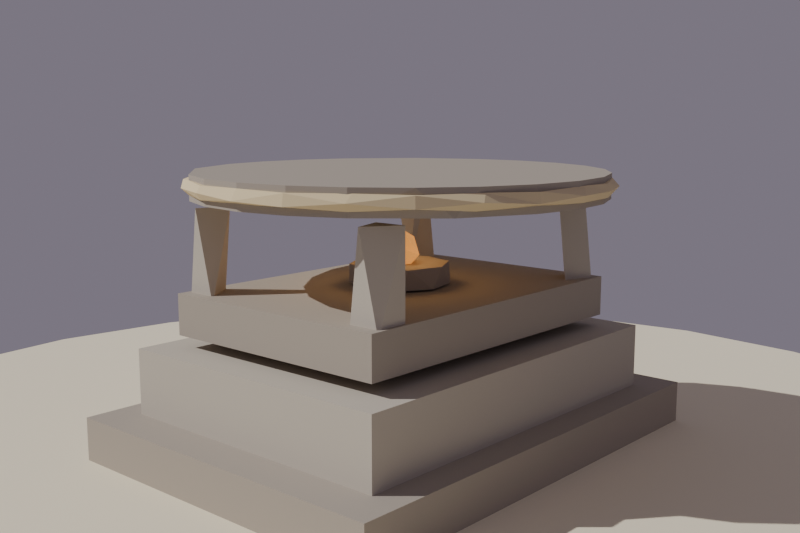 # Source: altar_ritual_lowpoly_baja.blend  (saved by Blender 4.2.68; exported with 4.5.12 LTS)
import bpy
from mathutils import Matrix  # noqa: F401  (used for matrix-valued properties, if any)

bpy.ops.wm.read_factory_settings(use_empty=True)
scene = bpy.context.scene
scene.name = 'Scene'

# ---- collections
col_collection = bpy.data.collections.new('Collection'); scene.collection.children.link(col_collection)

# ---- materials (node trees are filled in below, after node groups)
mat_mat_piedra_altar_osc = bpy.data.materials.new('MAT_Piedra_Altar_Osc')
mat_mat_piedra_altar = bpy.data.materials.new('MAT_Piedra_Altar')
mat_mat_talla_altar = bpy.data.materials.new('MAT_Talla_Altar')
mat_mat_brasa_altar = bpy.data.materials.new('MAT_Brasa_Altar')
mat_mat_arena_isla = bpy.data.materials.new('MAT_Arena_Isla')

# ---- material node trees
mat_mat_piedra_altar_osc.use_nodes = True; mat_mat_piedra_altar_osc.node_tree.nodes.clear()
_N = mat_mat_piedra_altar_osc.node_tree.nodes; _L = mat_mat_piedra_altar_osc.node_tree.links
n0 = _N.new('ShaderNodeBsdfPrincipled'); n0.name = 'Principled BSDF'; n0.location = (10, 300)
n0.inputs[0].default_value = (0.42, 0.37, 0.31, 1.0)
n0.inputs[2].default_value = 0.95
n0.inputs[13].default_value = 0.1
n1 = _N.new('ShaderNodeOutputMaterial'); n1.name = 'Material Output'; n1.location = (300, 300)
_L.new(n0.outputs[0], n1.inputs[0])
n1.is_active_output = True
mat_mat_piedra_altar.use_nodes = True; mat_mat_piedra_altar.node_tree.nodes.clear()
_N = mat_mat_piedra_altar.node_tree.nodes; _L = mat_mat_piedra_altar.node_tree.links
n0 = _N.new('ShaderNodeBsdfPrincipled'); n0.name = 'Principled BSDF'; n0.location = (10, 300)
n0.inputs[0].default_value = (0.55, 0.5, 0.42, 1.0)
n0.inputs[2].default_value = 0.94
n0.inputs[13].default_value = 0.1
n1 = _N.new('ShaderNodeOutputMaterial'); n1.name = 'Material Output'; n1.location = (300, 300)
_L.new(n0.outputs[0], n1.inputs[0])
n1.is_active_output = True
mat_mat_talla_altar.use_nodes = True; mat_mat_talla_altar.node_tree.nodes.clear()
_N = mat_mat_talla_altar.node_tree.nodes; _L = mat_mat_talla_altar.node_tree.links
n0 = _N.new('ShaderNodeBsdfPrincipled'); n0.name = 'Principled BSDF'; n0.location = (10, 300)
n0.inputs[0].default_value = (0.8, 0.66, 0.4, 1.0)
n0.inputs[2].default_value = 0.78
n0.inputs[13].default_value = 0.1
n1 = _N.new('ShaderNodeOutputMaterial'); n1.name = 'Material Output'; n1.location = (300, 300)
_L.new(n0.outputs[0], n1.inputs[0])
n1.is_active_output = True
mat_mat_brasa_altar.use_nodes = True; mat_mat_brasa_altar.node_tree.nodes.clear()
_N = mat_mat_brasa_altar.node_tree.nodes; _L = mat_mat_brasa_altar.node_tree.links
n0 = _N.new('ShaderNodeBsdfPrincipled'); n0.name = 'Principled BSDF'; n0.location = (10, 300)
n0.inputs[0].default_value = (1.0, 0.45, 0.1, 1.0)
n0.inputs[2].default_value = 0.4
n0.inputs[13].default_value = 0.1
n0.inputs[27].default_value = (1.0, 0.45, 0.1, 1.0)
n0.inputs[28].default_value = 0.6
n1 = _N.new('ShaderNodeOutputMaterial'); n1.name = 'Material Output'; n1.location = (300, 300)
_L.new(n0.outputs[0], n1.inputs[0])
n1.is_active_output = True
mat_mat_arena_isla.use_nodes = True; mat_mat_arena_isla.node_tree.nodes.clear()
_N = mat_mat_arena_isla.node_tree.nodes; _L = mat_mat_arena_isla.node_tree.links
n0 = _N.new('ShaderNodeBsdfPrincipled'); n0.name = 'Principled BSDF'; n0.location = (10, 300)
n0.inputs[0].default_value = (0.92, 0.84, 0.63, 1.0)
n0.inputs[2].default_value = 1.0
n0.inputs[13].default_value = 0.1
n1 = _N.new('ShaderNodeOutputMaterial'); n1.name = 'Material Output'; n1.location = (300, 300)
_L.new(n0.outputs[0], n1.inputs[0])
n1.is_active_output = True

# ---- world
world_mundo = bpy.data.worlds.new('Mundo'); scene.world = world_mundo
world_mundo.use_nodes = True; world_mundo.node_tree.nodes.clear()
_N = world_mundo.node_tree.nodes; _L = world_mundo.node_tree.links
n0 = _N.new('ShaderNodeBackground'); n0.name = 'Background'; n0.location = (10, 300)
n0.inputs[0].default_value = (0.45, 0.4, 0.5, 1.0)
n0.inputs[1].default_value = 0.45
n1 = _N.new('ShaderNodeOutputWorld'); n1.name = 'World Output'; n1.location = (300, 300)
_L.new(n0.outputs[0], n1.inputs[0])
n1.is_active_output = True

# ---- cameras
cam_camera = bpy.data.cameras.new('Camera')
cam_camera.lens = 45.0

# ---- lights
light_sol = bpy.data.lights.new('SOL', 'SUN')
light_sol.energy = 3.0
light_brasa = bpy.data.lights.new('BRASA', 'POINT')
light_brasa.color = (1.0, 0.55, 0.2)
light_brasa.energy = 1.5
light_brasa.shadow_soft_size = 0.1

# ---- meshes
me_sm_altar_m_piedra_altar_osc_001 = bpy.data.meshes.new('SM_Altar_M_Piedra_Altar_Osc.001')
me_sm_altar_m_piedra_altar_osc_001.from_pydata([(-0.6, -0.45, 0.045), (-0.6, -0.45, 0.165), (-0.6, 0.45, 0.045), (-0.6, 0.45, 0.165), (0.6, -0.45, 0.045), (0.6, -0.45, 0.165), (0.6, 0.45, 0.045), (0.6, 0.45, 0.165), (-0.43, -0.31, 0.355), (-0.43, -0.31, 0.455), (-0.43, 0.31, 0.355), (-0.43, 0.31, 0.455), (0.43, -0.31, 0.355), (0.43, -0.31, 0.455), (0.43, 0.31, 0.355), (0.43, 0.31, 0.455), (0.0, 0.5, 0.675), (0.0, 0.5, 0.735), (0.1294, 0.483, 0.675), (0.1294, 0.483, 0.735), (0.25, 0.433, 0.735), (0.2972, 0.4068, 0.675), (0.3536, 0.3536, 0.735), (0.433, 0.25, 0.675), (0.433, 0.25, 0.735), (0.483, 0.1294, 0.675), (0.483, 0.1294, 0.735), (0.5, 0.0, 0.675), (0.5, 0.0, 0.735), (0.483, -0.1294, 0.675), (0.483, -0.1294, 0.735), (0.433, -0.25, 0.675), (0.433, -0.25, 0.735), (0.3536, -0.3536, 0.675), (0.2972, -0.4068, 0.735), (0.25, -0.433, 0.675), (0.1294, -0.483, 0.675), (0.1294, -0.483, 0.735), (0.0, -0.5, 0.675), (0.0, -0.5, 0.735), (-0.1294, -0.483, 0.675), (-0.1294, -0.483, 0.735), (-0.25, -0.433, 0.735), (-0.2972, -0.4068, 0.675), (-0.4068, -0.2972, 0.735), (-0.433, -0.25, 0.675), (-0.483, -0.1294, 0.675), (-0.483, -0.1294, 0.735), (-0.5, 0.0, 0.675), (-0.5, 0.0, 0.735), (-0.483, 0.1294, 0.675), (-0.483, 0.1294, 0.735), (-0.433, 0.25, 0.735), (-0.4068, 0.2972, 0.675), (-0.3536, 0.3536, 0.735), (-0.25, 0.433, 0.675), (-0.25, 0.433, 0.735), (-0.1294, 0.483, 0.675), (-0.1294, 0.483, 0.735), (-0.01554, 0.1203, 0.51), (0.01554, 0.1203, 0.46), (0.07667, 0.09698, 0.51), (0.09698, 0.07667, 0.46), (0.1203, 0.01554, 0.51), (0.1203, -0.01554, 0.46), (0.09698, -0.07667, 0.51), (0.07667, -0.09698, 0.46), (0.01554, -0.1203, 0.51), (-0.01554, -0.1203, 0.46), (-0.07667, -0.09698, 0.51), (-0.09698, -0.07667, 0.46), (-0.1203, -0.01554, 0.51), (-0.1203, 0.01554, 0.46), (-0.09698, 0.07667, 0.51), (-0.07667, 0.09698, 0.46)], [], [(2, 0, 1, 3), (34, 35, 33), (44, 45, 43), (61, 62, 60), (63, 64, 62), (65, 66, 64), (67, 68, 66), (69, 70, 68), (71, 72, 70), (73, 74, 72), (59, 60, 74), (6, 2, 3, 7), (4, 6, 7, 5), (0, 4, 5, 1), (0, 2, 6, 4), (5, 7, 3, 1), (10, 8, 9, 11), (14, 10, 11, 15), (12, 14, 15, 13), (8, 12, 13, 9), (8, 10, 14, 12), (13, 15, 11, 9), (18, 16, 17, 19), (21, 18, 19, 20), (23, 21, 22, 24), (20, 22, 21), (25, 23, 24, 26), (27, 25, 26, 28), (29, 27, 28, 30), (31, 29, 30, 32), (33, 31, 32, 34), (36, 35, 34, 37), (38, 36, 37, 39), (40, 38, 39, 41), (43, 40, 41, 42), (46, 45, 44, 47), (42, 44, 43), (48, 46, 47, 49), (50, 48, 49, 51), (53, 50, 51, 52), (55, 53, 54, 56), (52, 54, 53), (57, 55, 56, 58), (34, 32, 30, 28, 26, 24, 22, 20, 19, 17, 58, 56, 54, 52, 51, 49, 47, 44, 42, 41, 39, 37), (16, 57, 58, 17), (43, 45, 46, 48, 50, 53, 55, 57, 16, 18, 21, 23, 25, 27, 29, 31, 33, 35, 36, 38, 40), (65, 63, 61, 59, 73, 71, 69, 67), (59, 61, 60), (61, 63, 62), (63, 65, 64), (65, 67, 66), (67, 69, 68), (69, 71, 70), (71, 73, 72), (72, 74, 60, 62, 64, 66, 68, 70), (73, 59, 74)])
me_sm_altar_m_piedra_altar_osc_001.materials.append(mat_mat_piedra_altar_osc)
me_sm_altar_m_piedra_altar_osc_001.update()
me_sm_altar_m_piedra_altar_001 = bpy.data.meshes.new('SM_Altar_M_Piedra_Altar.001')
me_sm_altar_m_piedra_altar_001.from_pydata([(-0.5, -0.375, 0.165), (-0.5, -0.375, 0.325), (-0.5, 0.375, 0.165), (-0.5, 0.375, 0.325), (0.5, -0.375, 0.165), (0.5, -0.375, 0.325), (0.5, 0.375, 0.165), (0.5, 0.375, 0.325), (-0.4, -0.3, 0.435), (-0.4, -0.2467, 0.655), (-0.4, -0.22, 0.435), (-0.32, -0.2467, 0.435), (-0.32, -0.3, 0.655), (-0.32, -0.22, 0.655), (-0.4, 0.22, 0.435), (-0.4, 0.2733, 0.655), (-0.4, 0.3, 0.435), (-0.32, 0.2733, 0.435), (-0.32, 0.2467, 0.655), (0.32, -0.2467, 0.655), (0.32, -0.2733, 0.435), (0.4, -0.3, 0.435), (0.4, -0.22, 0.435), (0.4, -0.2733, 0.655), (0.32, 0.22, 0.435), (0.32, 0.22, 0.655), (0.32, 0.3, 0.435), (0.32, 0.3, 0.655), (0.4, 0.22, 0.435), (0.4, 0.3, 0.435), (0.4, 0.2467, 0.655)], [], [(9, 10, 8), (11, 8, 10), (9, 12, 13), (15, 16, 14), (17, 14, 16), (23, 21, 22), (30, 28, 29), (6, 2, 3, 7), (4, 6, 7, 5), (0, 4, 5, 1), (0, 2, 6, 4), (5, 7, 3, 1), (11, 10, 9, 13), (8, 11, 12, 9), (13, 12, 11), (17, 16, 15, 18), (14, 17, 18, 15), (22, 20, 19, 23), (20, 21, 23, 19), (2, 0, 1, 3), (26, 24, 25, 27), (22, 21, 20), (29, 26, 27, 30), (24, 28, 30, 25), (24, 26, 29, 28), (27, 25, 30)])
me_sm_altar_m_piedra_altar_001.materials.append(mat_mat_piedra_altar)
me_sm_altar_m_piedra_altar_001.update()
me_sm_altar_m_talla_altar_001 = bpy.data.meshes.new('SM_Altar_M_Talla_Altar.001')
me_sm_altar_m_talla_altar_001.from_pydata([(0.5172, 4.015e-08, 0.6979), (0.5, 4.306e-08, 0.7228), (0.482, 0.0, 0.705), (0.491, 0.0, 0.6894), (0.4917, 0.1317, 0.7206), (0.4743, 0.1271, 0.7206), (0.4685, 0.1201, 0.6971), (0.4972, 0.1332, 0.6936), (0.4486, 0.259, 0.705), (0.4271, 0.2576, 0.7231), (0.4174, 0.241, 0.705), (0.433, 0.25, 0.6872), (0.3599, 0.3599, 0.7206), (0.3472, 0.3472, 0.7206), (0.343, 0.343, 0.6946), (0.3642, 0.3642, 0.6946), (0.259, 0.4486, 0.705), (0.2424, 0.4389, 0.7231), (0.241, 0.4174, 0.705), (0.2589, 0.4293, 0.6869), (0.1317, 0.4917, 0.7206), (0.1255, 0.4685, 0.7154), (0.1271, 0.4743, 0.6894), (0.1387, 0.4974, 0.6971), (3.911e-08, 0.518, 0.705), (-0.01869, 0.5, 0.7234), (0.005225, 0.4836, 0.6971), (3.843e-08, 0.509, 0.6894), (-0.1341, 0.5003, 0.705), (-0.1317, 0.4917, 0.7206), (-0.1271, 0.4743, 0.7206), (-0.1255, 0.4685, 0.6946), (-0.1317, 0.4917, 0.6894), (-0.259, 0.4486, 0.705), (-0.2589, 0.4293, 0.7231), (-0.241, 0.4174, 0.705), (-0.2338, 0.4424, 0.6866), (-0.3663, 0.3663, 0.705), (-0.3668, 0.3403, 0.7234), (-0.3408, 0.3408, 0.705), (-0.3403, 0.3668, 0.6866), (-0.446, 0.2575, 0.7154), (-0.4252, 0.2455, 0.7206), (-0.4174, 0.241, 0.705), (-0.4252, 0.2455, 0.6894), (-0.4408, 0.2545, 0.6894), (-0.5003, 0.1341, 0.705), (-0.4878, 0.1114, 0.7234), (-0.4656, 0.1248, 0.705), (-0.4793, 0.1383, 0.6869), (-0.518, 4.528e-08, 0.705), (-0.509, 4.45e-08, 0.7206), (-0.4836, -0.005225, 0.7129), (-0.5, 0.01869, 0.6866), (-0.5003, -0.1341, 0.705), (-0.4817, -0.139, 0.7231), (-0.4656, -0.1248, 0.705), (-0.4867, -0.1205, 0.6869), (-0.4486, -0.259, 0.705), (-0.4237, -0.2662, 0.7234), (-0.4174, -0.241, 0.705), (-0.4252, -0.2455, 0.6894), (-0.4408, -0.2545, 0.6894), (-0.3615, -0.3688, 0.7129), (-0.3472, -0.3472, 0.7206), (-0.343, -0.343, 0.6946), (-0.3599, -0.3599, 0.6894), (-0.2545, -0.4408, 0.7206), (-0.241, -0.4174, 0.705), (-0.2455, -0.4252, 0.6894), (-0.2577, -0.4464, 0.696), (-0.1333, -0.4974, 0.7154), (-0.1888, -0.4558, 0.7205), (-0.1302, -0.4658, 0.6971), (-0.1317, -0.4917, 0.6894), (3.911e-08, -0.518, 0.705), (0.01869, -0.5, 0.7234), (3.639e-08, -0.482, 0.705), (-0.009559, -0.4987, 0.6869), (0.1475, -0.4781, 0.7234), (0.1248, -0.4656, 0.705), (0.1271, -0.4743, 0.6894), (0.1286, -0.5002, 0.6971), (0.259, -0.4486, 0.705), (0.2662, -0.4237, 0.7234), (0.241, -0.4174, 0.705), (0.2424, -0.4389, 0.6869), (0.3642, -0.3642, 0.7154), (0.3472, -0.3472, 0.7206), (0.343, -0.343, 0.6946), (0.3599, -0.3599, 0.6894), (0.4486, -0.259, 0.705), (0.4389, -0.2424, 0.7231), (0.4174, -0.241, 0.705), (0.4271, -0.2576, 0.6869), (0.5003, -0.1341, 0.705), (0.4917, -0.1317, 0.7206), (0.4743, -0.1271, 0.7206), (0.4685, -0.1255, 0.6946), (0.4917, -0.1317, 0.6894)], [], [(6, 3, 2), (4, 1, 0, 7), (9, 5, 4), (11, 7, 6), (10, 14, 11), (15, 8, 11), (17, 13, 12), (19, 15, 14), (21, 18, 17), (23, 16, 19), (25, 21, 20), (26, 22, 21), (34, 30, 29), (36, 32, 31), (41, 38, 37), (47, 42, 41), (49, 45, 44), (52, 48, 47), (51, 55, 52), (63, 59, 58), (60, 65, 61), (70, 63, 66), (71, 67, 70), (71, 72, 67), (73, 69, 68), (76, 72, 71), (78, 74, 73), (82, 75, 78), (81, 86, 82), (87, 84, 83), (85, 89, 86), (87, 92, 88), (94, 90, 89), (98, 94, 93), (96, 1, 97), (0, 95, 99), (2, 1, 5, 6), (4, 5, 1), (7, 0, 3, 6), (4, 7, 8, 9), (6, 5, 9, 10), (12, 9, 8, 15), (10, 11, 6), (7, 11, 8), (10, 9, 13, 14), (12, 13, 9), (12, 15, 16, 17), (14, 15, 11), (18, 14, 13, 17), (17, 16, 23, 20), (18, 19, 14), (19, 16, 15), (22, 19, 18, 21), (20, 21, 17), (20, 23, 24, 25), (22, 23, 19), (27, 23, 22, 26), (25, 26, 21), (25, 24, 28, 29), (27, 24, 23), (26, 25, 30, 31), (29, 30, 25), (27, 26, 31, 32), (24, 27, 32, 28), (29, 28, 33, 34), (35, 31, 30, 34), (28, 32, 36, 33), (35, 36, 31), (34, 33, 37, 38), (35, 34, 38, 39), (36, 35, 39, 40), (33, 36, 40, 37), (39, 38, 42, 43), (41, 42, 38), (40, 39, 43, 44), (37, 40, 45, 41), (44, 45, 40), (43, 42, 47, 48), (46, 47, 41), (44, 43, 48, 49), (46, 41, 45, 49), (47, 46, 50, 51), (49, 48, 52, 53), (51, 52, 47), (46, 49, 53, 50), (51, 50, 54, 55), (53, 52, 56, 57), (52, 55, 56), (50, 53, 57, 54), (55, 54, 58, 59), (56, 55, 59, 60), (61, 57, 56, 60), (54, 57, 62, 58), (61, 62, 57), (60, 59, 64, 65), (59, 63, 64), (62, 61, 65, 66), (58, 62, 66, 63), (64, 63, 67, 72), (63, 70, 67), (68, 65, 64, 72), (66, 65, 69, 70), (68, 69, 65), (74, 70, 69, 73), (72, 73, 68), (73, 72, 76, 77), (74, 71, 70), (75, 76, 71), (75, 71, 74, 78), (77, 78, 73), (76, 75, 82, 79), (77, 76, 79, 80), (78, 77, 80, 81), (79, 82, 83, 84), (81, 82, 78), (80, 79, 84, 85), (81, 80, 85, 86), (85, 84, 88, 89), (86, 83, 82), (84, 87, 88), (83, 86, 90, 87), (89, 90, 86), (93, 89, 88, 92), (91, 92, 87), (91, 87, 90, 94), (93, 94, 89), (92, 91, 95, 96), (93, 92, 97, 98), (92, 96, 97), (91, 94, 99, 95), (98, 99, 94), (96, 95, 0, 1), (2, 98, 97, 1), (99, 98, 3, 0), (2, 3, 98)])
me_sm_altar_m_talla_altar_001.materials.append(mat_mat_talla_altar)
me_sm_altar_m_talla_altar_001.update()
me_sm_altar_m_brasa_altar_001 = bpy.data.meshes.new('SM_Altar_M_Brasa_Altar.001')
me_sm_altar_m_brasa_altar_001.from_pydata([(0.0, 0.0, 0.475), (-0.01658, -0.05104, 0.5082), (-0.05367, 0.0, 0.5082), (1.204e-10, 0.06346, 0.535), (0.05398, 6.164e-10, 0.5016), (0.01658, -0.05104, 0.5618), (-0.05398, -6.164e-10, 0.5684), (0.05367, 0.0, 0.5618), (0.0, 0.0, 0.595)], [], [(0, 4, 1), (0, 1, 2), (0, 2, 3), (0, 3, 4), (1, 4, 5), (2, 1, 6), (3, 2, 6), (4, 7, 5), (1, 5, 6), (4, 3, 7), (5, 7, 8), (6, 5, 8), (3, 6, 8), (7, 3, 8)])
me_sm_altar_m_brasa_altar_001.materials.append(mat_mat_brasa_altar)
me_sm_altar_m_brasa_altar_001.update()
me_cylinder = bpy.data.meshes.new('Cylinder')
me_cylinder.from_pydata([(0.0, 1.6, -0.12), (0.0, 1.6, 0.12), (0.4141, 1.545, -0.12), (0.4141, 1.545, 0.12), (0.8, 1.386, -0.12), (0.8, 1.386, 0.12), (1.131, 1.131, -0.12), (1.131, 1.131, 0.12), (1.386, 0.8, -0.12), (1.386, 0.8, 0.12), (1.545, 0.4141, -0.12), (1.545, 0.4141, 0.12), (1.6, 0.0, -0.12), (1.6, 0.0, 0.12), (1.545, -0.4141, -0.12), (1.545, -0.4141, 0.12), (1.386, -0.8, -0.12), (1.386, -0.8, 0.12), (1.131, -1.131, -0.12), (1.131, -1.131, 0.12), (0.8, -1.386, -0.12), (0.8, -1.386, 0.12), (0.4141, -1.545, -0.12), (0.4141, -1.545, 0.12), (0.0, -1.6, -0.12), (0.0, -1.6, 0.12), (-0.4141, -1.545, -0.12), (-0.4141, -1.545, 0.12), (-0.8, -1.386, -0.12), (-0.8, -1.386, 0.12), (-1.131, -1.131, -0.12), (-1.131, -1.131, 0.12), (-1.386, -0.8, -0.12), (-1.386, -0.8, 0.12), (-1.545, -0.4141, -0.12), (-1.545, -0.4141, 0.12), (-1.6, 0.0, -0.12), (-1.6, 0.0, 0.12), (-1.545, 0.4141, -0.12), (-1.545, 0.4141, 0.12), (-1.386, 0.8, -0.12), (-1.386, 0.8, 0.12), (-1.131, 1.131, -0.12), (-1.131, 1.131, 0.12), (-0.8, 1.386, -0.12), (-0.8, 1.386, 0.12), (-0.4141, 1.545, -0.12), (-0.4141, 1.545, 0.12)], [], [(0, 1, 3, 2), (2, 3, 5, 4), (4, 5, 7, 6), (6, 7, 9, 8), (8, 9, 11, 10), (10, 11, 13, 12), (12, 13, 15, 14), (14, 15, 17, 16), (16, 17, 19, 18), (18, 19, 21, 20), (20, 21, 23, 22), (22, 23, 25, 24), (24, 25, 27, 26), (26, 27, 29, 28), (28, 29, 31, 30), (30, 31, 33, 32), (32, 33, 35, 34), (34, 35, 37, 36), (36, 37, 39, 38), (38, 39, 41, 40), (40, 41, 43, 42), (42, 43, 45, 44), (3, 1, 47, 45, 43, 41, 39, 37, 35, 33, 31, 29, 27, 25, 23, 21, 19, 17, 15, 13, 11, 9, 7, 5), (44, 45, 47, 46), (46, 47, 1, 0), (0, 2, 4, 6, 8, 10, 12, 14, 16, 18, 20, 22, 24, 26, 28, 30, 32, 34, 36, 38, 40, 42, 44, 46)])
_uv = me_cylinder.uv_layers.new(name='UVMap')
_uv.uv.foreach_set('vector', [1.0, 0.5, 1.0, 1.0, 0.9583, 1.0, 0.9583, 0.5, 0.9583, 0.5, 0.9583, 1.0, 0.9167, 1.0, 0.9167, 0.5, 0.9167, 0.5, 0.9167, 1.0, 0.875, 1.0, 0.875, 0.5, 0.875, 0.5, 0.875, 1.0, 0.8333, 1.0, 0.8333, 0.5, 0.8333, 0.5, 0.8333, 1.0, 0.7917, 1.0, 0.7917, 0.5, 0.7917, 0.5, 0.7917, 1.0, 0.75, 1.0, 0.75, 0.5, 0.75, 0.5, 0.75, 1.0, 0.7083, 1.0, 0.7083, 0.5, 0.7083, 0.5, 0.7083, 1.0, 0.6667, 1.0, 0.6667, 0.5, 0.6667, 0.5, 0.6667, 1.0, 0.625, 1.0, 0.625, 0.5, 0.625, 0.5, 0.625, 1.0, 0.5833, 1.0, 0.5833, 0.5, 0.5833, 0.5, 0.5833, 1.0, 0.5417, 1.0, 0.5417, 0.5, 0.5417, 0.5, 0.5417, 1.0, 0.5, 1.0, 0.5, 0.5, 0.5, 0.5, 0.5, 1.0, 0.4583, 1.0, 0.4583, 0.5, 0.4583, 0.5, 0.4583, 1.0, 0.4167, 1.0, 0.4167, 0.5, 0.4167, 0.5, 0.4167, 1.0, 0.375, 1.0, 0.375, 0.5, 0.375, 0.5, 0.375, 1.0, 0.3333, 1.0, 0.3333, 0.5, 0.3333, 0.5, 0.3333, 1.0, 0.2917, 1.0, 0.2917, 0.5, 0.2917, 0.5, 0.2917, 1.0, 0.25, 1.0, 0.25, 0.5, 0.25, 0.5, 0.25, 1.0, 0.2083, 1.0, 0.2083, 0.5, 0.2083, 0.5, 0.2083, 1.0, 0.1667, 1.0, 0.1667, 0.5, 0.1667, 0.5, 0.1667, 1.0, 0.125, 1.0, 0.125, 0.5, 0.125, 0.5, 0.125, 1.0, 0.08333, 1.0, 0.08333, 0.5, 0.3121, 0.4818, 0.25, 0.49, 0.1879, 0.4818, 0.13, 0.4578, 0.08029, 0.4197, 0.04215, 0.37, 0.01818, 0.3121, 0.01, 0.25, 0.01818, 0.1879, 0.04215, 0.13, 0.08029, 0.08029, 0.13, 0.04215, 0.1879, 0.01818, 0.25, 0.01, 0.3121, 0.01818, 0.37, 0.04215, 0.4197, 0.08029, 0.4578, 0.13, 0.4818, 0.1879, 0.49, 0.25, 0.4818, 0.3121, 0.4578, 0.37, 0.4197, 0.4197, 0.37, 0.4578, 0.08333, 0.5, 0.08333, 1.0, 0.04167, 1.0, 0.04167, 0.5, 0.04167, 0.5, 0.04167, 1.0, -1.863e-07, 1.0, -1.863e-07, 0.5, 0.75, 0.49, 0.8121, 0.4818, 0.87, 0.4578, 0.9197, 0.4197, 0.9578, 0.37, 0.9818, 0.3121, 0.99, 0.25, 0.9818, 0.1879, 0.9578, 0.13, 0.9197, 0.08029, 0.87, 0.04215, 0.8121, 0.01818, 0.75, 0.01, 0.6879, 0.01818, 0.63, 0.04215, 0.5803, 0.08029, 0.5422, 0.13, 0.5182, 0.1879, 0.51, 0.25, 0.5182, 0.3121, 0.5422, 0.37, 0.5803, 0.4197, 0.63, 0.4578, 0.6879, 0.4818])
me_cylinder.materials.append(mat_mat_arena_isla)
me_cylinder.update()

# ---- objects
ob_sol = bpy.data.objects.new('SOL', light_sol)
ob_brasa = bpy.data.objects.new('BRASA', light_brasa)
ob_sm_altar_m_piedra_altar_osc = bpy.data.objects.new('SM_Altar_M_Piedra_Altar_Osc', me_sm_altar_m_piedra_altar_osc_001)
ob_sm_altar_m_piedra_altar = bpy.data.objects.new('SM_Altar_M_Piedra_Altar', me_sm_altar_m_piedra_altar_001)
ob_sm_altar_m_talla_altar = bpy.data.objects.new('SM_Altar_M_Talla_Altar', me_sm_altar_m_talla_altar_001)
ob_sm_altar_m_brasa_altar = bpy.data.objects.new('SM_Altar_M_Brasa_Altar', me_sm_altar_m_brasa_altar_001)
ob_base_arena = bpy.data.objects.new('Base_Arena', me_cylinder)
ob_cam_altar = bpy.data.objects.new('CAM_Altar', cam_camera)

# ---- transforms, parenting, visibility, modifiers, constraints
ob_sol.location = (0.0, 0.0, 0.0)
ob_sol.rotation_euler = (0.8727, 0.1396, 0.6109)
ob_brasa.location = (0.0, 0.0, 0.55)
ob_sm_altar_m_piedra_altar_osc.location = (0.0, 0.0, -1.788e-09)
ob_sm_altar_m_piedra_altar.location = (0.0, 0.0, -1.788e-09)
ob_sm_altar_m_talla_altar.location = (0.0, 0.0, -1.788e-09)
ob_sm_altar_m_brasa_altar.location = (0.0, 0.0, -1.788e-09)
ob_base_arena.location = (0.0, 0.0, -0.06)
ob_cam_altar.location = (1.8, 1.6, 0.9)
ob_cam_altar.rotation_euler = (1.406, -4.832e-08, 2.297)

# ---- collection membership
scene.collection.objects.link(ob_sol)
scene.collection.objects.link(ob_brasa)
scene.collection.objects.link(ob_sm_altar_m_piedra_altar_osc)
scene.collection.objects.link(ob_sm_altar_m_piedra_altar)
scene.collection.objects.link(ob_sm_altar_m_talla_altar)
scene.collection.objects.link(ob_sm_altar_m_brasa_altar)
col_collection.objects.link(ob_base_arena)
col_collection.objects.link(ob_cam_altar)

# ---- scene / render settings (as saved in the file)
scene.camera = ob_cam_altar
scene.frame_start = 1; scene.frame_end = 250; scene.frame_set(1)
scene.render.engine = 'BLENDER_EEVEE_NEXT'
scene.render.resolution_x = 1200
scene.render.resolution_y = 800
bpy.context.view_layer.update()
